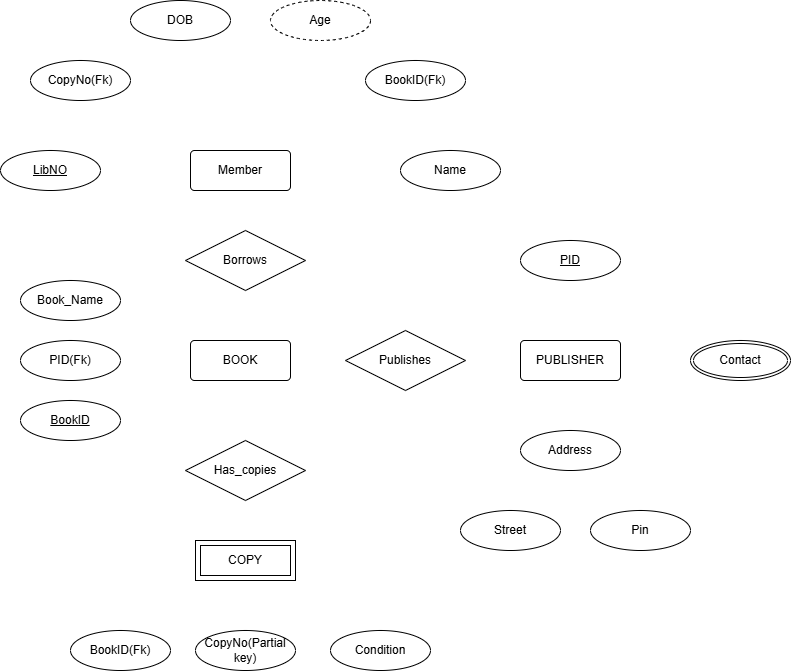

The diagram above was exported from draw.io. Its source (the exported page's mxGraphModel, read from the mxfile embedded in the PNG):
<mxGraphModel dx="1050" dy="1657" grid="1" gridSize="10" guides="1" tooltips="1" connect="1" arrows="1" fold="1" page="1" pageScale="1" pageWidth="850" pageHeight="1100" math="0" shadow="0">
  <root>
    <mxCell id="0" />
    <mxCell id="1" parent="0" />
    <mxCell id="Hk0hq9fUPzH6c8LEaxhw-1" value="BOOK" style="rounded=1;arcSize=10;whiteSpace=wrap;html=1;align=center;" vertex="1" parent="1">
      <mxGeometry x="370" y="270" width="100" height="40" as="geometry" />
    </mxCell>
    <mxCell id="Hk0hq9fUPzH6c8LEaxhw-3" value="PUBLISHER" style="rounded=1;arcSize=10;whiteSpace=wrap;html=1;align=center;" vertex="1" parent="1">
      <mxGeometry x="700" y="270" width="100" height="40" as="geometry" />
    </mxCell>
    <mxCell id="Hk0hq9fUPzH6c8LEaxhw-4" value="Member" style="rounded=1;arcSize=10;whiteSpace=wrap;html=1;align=center;" vertex="1" parent="1">
      <mxGeometry x="370" y="80" width="100" height="40" as="geometry" />
    </mxCell>
    <mxCell id="Hk0hq9fUPzH6c8LEaxhw-5" value="Borrows" style="shape=rhombus;perimeter=rhombusPerimeter;whiteSpace=wrap;html=1;align=center;" vertex="1" parent="1">
      <mxGeometry x="365" y="160" width="120" height="60" as="geometry" />
    </mxCell>
    <mxCell id="Hk0hq9fUPzH6c8LEaxhw-6" value="Publishes" style="shape=rhombus;perimeter=rhombusPerimeter;whiteSpace=wrap;html=1;align=center;" vertex="1" parent="1">
      <mxGeometry x="525" y="260" width="120" height="60" as="geometry" />
    </mxCell>
    <mxCell id="Hk0hq9fUPzH6c8LEaxhw-7" value="Has_copies" style="shape=rhombus;perimeter=rhombusPerimeter;whiteSpace=wrap;html=1;align=center;" vertex="1" parent="1">
      <mxGeometry x="365" y="370" width="120" height="60" as="geometry" />
    </mxCell>
    <mxCell id="Hk0hq9fUPzH6c8LEaxhw-9" value="Name" style="ellipse;whiteSpace=wrap;html=1;align=center;" vertex="1" parent="1">
      <mxGeometry x="580" y="80" width="100" height="40" as="geometry" />
    </mxCell>
    <mxCell id="Hk0hq9fUPzH6c8LEaxhw-11" value="BookID(Fk)" style="ellipse;whiteSpace=wrap;html=1;align=center;" vertex="1" parent="1">
      <mxGeometry x="545" y="-10" width="100" height="40" as="geometry" />
    </mxCell>
    <mxCell id="Hk0hq9fUPzH6c8LEaxhw-12" value="CopyNo(Fk)" style="ellipse;whiteSpace=wrap;html=1;align=center;" vertex="1" parent="1">
      <mxGeometry x="210" y="-10" width="100" height="40" as="geometry" />
    </mxCell>
    <mxCell id="Hk0hq9fUPzH6c8LEaxhw-13" value="LibNO" style="ellipse;whiteSpace=wrap;html=1;align=center;fontStyle=4;" vertex="1" parent="1">
      <mxGeometry x="180" y="80" width="100" height="40" as="geometry" />
    </mxCell>
    <mxCell id="Hk0hq9fUPzH6c8LEaxhw-14" value="Book_Name" style="ellipse;whiteSpace=wrap;html=1;align=center;" vertex="1" parent="1">
      <mxGeometry x="200" y="210" width="100" height="40" as="geometry" />
    </mxCell>
    <mxCell id="Hk0hq9fUPzH6c8LEaxhw-16" value="BookID" style="ellipse;whiteSpace=wrap;html=1;align=center;fontStyle=4;" vertex="1" parent="1">
      <mxGeometry x="200" y="330" width="100" height="40" as="geometry" />
    </mxCell>
    <mxCell id="Hk0hq9fUPzH6c8LEaxhw-17" value="Contact" style="ellipse;shape=doubleEllipse;margin=3;whiteSpace=wrap;html=1;align=center;" vertex="1" parent="1">
      <mxGeometry x="870" y="270" width="100" height="40" as="geometry" />
    </mxCell>
    <mxCell id="Hk0hq9fUPzH6c8LEaxhw-18" value="Address" style="ellipse;whiteSpace=wrap;html=1;align=center;" vertex="1" parent="1">
      <mxGeometry x="700" y="360" width="100" height="40" as="geometry" />
    </mxCell>
    <mxCell id="Hk0hq9fUPzH6c8LEaxhw-19" value="PID" style="ellipse;whiteSpace=wrap;html=1;align=center;fontStyle=4;" vertex="1" parent="1">
      <mxGeometry x="700" y="170" width="100" height="40" as="geometry" />
    </mxCell>
    <mxCell id="Hk0hq9fUPzH6c8LEaxhw-20" value="PID(Fk)" style="ellipse;whiteSpace=wrap;html=1;align=center;" vertex="1" parent="1">
      <mxGeometry x="200" y="270" width="100" height="40" as="geometry" />
    </mxCell>
    <mxCell id="Hk0hq9fUPzH6c8LEaxhw-22" value="CopyNo(Partial key)" style="ellipse;whiteSpace=wrap;html=1;align=center;" vertex="1" parent="1">
      <mxGeometry x="375" y="560" width="100" height="40" as="geometry" />
    </mxCell>
    <mxCell id="Hk0hq9fUPzH6c8LEaxhw-24" value="Street" style="ellipse;whiteSpace=wrap;html=1;align=center;" vertex="1" parent="1">
      <mxGeometry x="640" y="440" width="100" height="40" as="geometry" />
    </mxCell>
    <mxCell id="Hk0hq9fUPzH6c8LEaxhw-27" value="Pin" style="ellipse;whiteSpace=wrap;html=1;align=center;" vertex="1" parent="1">
      <mxGeometry x="770" y="440" width="100" height="40" as="geometry" />
    </mxCell>
    <mxCell id="Hk0hq9fUPzH6c8LEaxhw-28" value="COPY" style="shape=ext;margin=3;double=1;whiteSpace=wrap;html=1;align=center;" vertex="1" parent="1">
      <mxGeometry x="375" y="470" width="100" height="40" as="geometry" />
    </mxCell>
    <mxCell id="Hk0hq9fUPzH6c8LEaxhw-30" value="Age" style="ellipse;whiteSpace=wrap;html=1;align=center;dashed=1;" vertex="1" parent="1">
      <mxGeometry x="450" y="-70" width="100" height="40" as="geometry" />
    </mxCell>
    <mxCell id="Hk0hq9fUPzH6c8LEaxhw-31" value="DOB" style="ellipse;whiteSpace=wrap;html=1;align=center;" vertex="1" parent="1">
      <mxGeometry x="310" y="-70" width="100" height="40" as="geometry" />
    </mxCell>
    <mxCell id="Hk0hq9fUPzH6c8LEaxhw-33" value="BookID(Fk)" style="ellipse;whiteSpace=wrap;html=1;align=center;" vertex="1" parent="1">
      <mxGeometry x="250" y="560" width="100" height="40" as="geometry" />
    </mxCell>
    <mxCell id="Hk0hq9fUPzH6c8LEaxhw-34" value="Condition" style="ellipse;whiteSpace=wrap;html=1;align=center;" vertex="1" parent="1">
      <mxGeometry x="510" y="560" width="100" height="40" as="geometry" />
    </mxCell>
  </root>
</mxGraphModel>